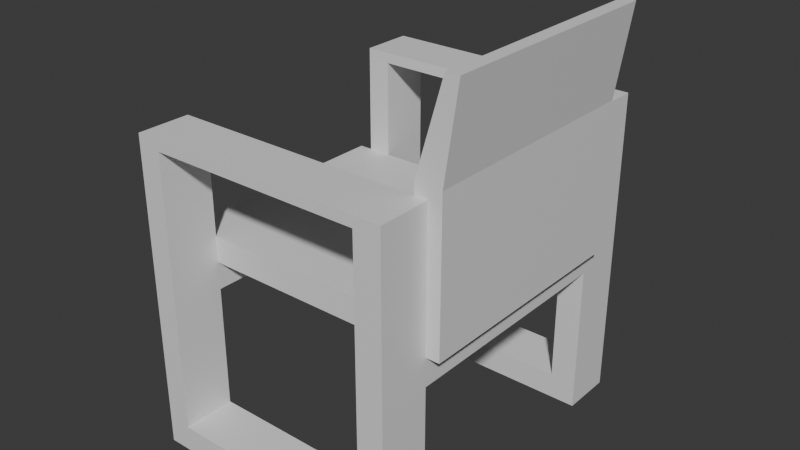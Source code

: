 # Source: WaitingChair.blend  (saved by Blender 4.4.32; exported with 4.5.12 LTS)
import bpy
from mathutils import Matrix  # noqa: F401  (used for matrix-valued properties, if any)

bpy.ops.wm.read_factory_settings(use_empty=True)
scene = bpy.context.scene
scene.name = 'Scene'

# ---- collections
col_collection = bpy.data.collections.new('Collection'); scene.collection.children.link(col_collection)

# ---- materials (node trees are filled in below, after node groups)
mat_material = bpy.data.materials.new('Material')
mat_material.alpha_threshold = 0.0
mat_material.roughness = 0.5
mat_material.line_color = (0.0, 0.0, 0.0, 1.0)

# ---- material node trees
mat_material.use_nodes = True; mat_material.node_tree.nodes.clear()
_N = mat_material.node_tree.nodes; _L = mat_material.node_tree.links
n0 = _N.new('ShaderNodeOutputMaterial'); n0.name = 'Material Output'; n0.location = (300, 300)
n1 = _N.new('ShaderNodeBsdfPrincipled'); n1.name = 'Principled BSDF'; n1.location = (10, 300)
n1.inputs[3].default_value = 1.45
_L.new(n1.outputs[0], n0.inputs[0])
n0.is_active_output = True

# ---- world
world_world = bpy.data.worlds.new('World'); scene.world = world_world
world_world.use_nodes = True; world_world.node_tree.nodes.clear()
_N = world_world.node_tree.nodes; _L = world_world.node_tree.links
n0 = _N.new('ShaderNodeOutputWorld'); n0.name = 'World Output'; n0.location = (300, 300)
n1 = _N.new('ShaderNodeBackground'); n1.name = 'Background'; n1.location = (10, 300)
n1.inputs[0].default_value = (0.05088, 0.05088, 0.05088, 1.0)
_L.new(n1.outputs[0], n0.inputs[0])
n0.is_active_output = True
world_world.color = (0.05088, 0.05088, 0.05088)
world_world.sun_shadow_jitter_overblur = 0.0

# ---- meshes
me_cube_002 = bpy.data.meshes.new('Cube.002')
me_cube_002.from_pydata([(1.0, 1.3, 2.4), (1.0, 1.3, 0.0), (-1.0, 1.3, 2.4), (-1.0, 1.3, 0.0), (-1.0, 0.9, 0.0), (1.0, 0.9, 2.4), (-1.0, 0.9, 2.4), (1.0, 0.9, 0.0), (0.8, 1.3, 2.4), (0.8, 0.9, 2.4), (0.8, 0.9, 0.2), (0.8, 1.3, 0.2), (-0.82, 1.3, 0.2), (-0.82, 0.9, 0.2), (-1.0, 1.3, 2.32), (1.0, 0.9, 2.32), (0.8, 0.9, 2.32), (0.8, 1.3, 2.32), (-0.82, 0.9, 2.32), (-0.82, 1.3, 2.32), (1.0, 0.9, 1.154), (0.8, 0.9, 1.154), (1.0, 0.9, 1.366), (0.8, 0.9, 1.366), (-1.0, 0.9, 1.26), (-1.0, 1.3, 1.26), (-0.82, 0.9, 1.366), (-1.0, 0.9, 1.366), (-1.0, 0.9, 1.154), (-0.82, 0.9, 1.154), (1.0, -0.9, 1.154), (0.8, -0.9, 1.154), (1.0, -0.9, 1.366), (0.8, -0.9, 1.366), (-0.82, -0.9, 1.366), (-1.0, -0.9, 1.366), (-1.0, -0.9, 1.154), (-0.82, -0.9, 1.154), (0.8, -0.9, 1.566), (0.9, -0.9, 1.566), (-1.1, -0.9, 1.366), (-1.1, -0.9, 1.566), (1.1, -0.9, 1.366), (1.1, -0.9, 1.466), (1.1, -0.9, 3.166), (1.2, -0.9, 3.166), (1.1, -0.9, 2.486), (0.9, -0.9, 2.486), (0.85, -0.9, 1.566), (1.0, 0.9, 1.154), (0.8, 0.9, 1.154), (1.0, 0.9, 1.366), (0.8, 0.9, 1.366), (-1.0, 0.9, 1.26), (-0.82, 0.9, 1.366), (-1.0, 0.9, 1.366), (-1.0, 0.9, 1.154), (-0.82, 0.9, 1.154), (0.8, 0.9, 1.566), (0.9, 0.9, 1.566), (-1.1, 0.9, 1.366), (-1.1, 0.9, 1.566), (1.1, 0.9, 1.366), (1.1, 0.9, 1.466), (1.1, 0.9, 3.166), (1.2, 0.9, 3.166), (1.1, 0.9, 2.486), (0.9, 0.9, 2.486), (0.85, 0.9, 1.566), (1.0, -1.3, 2.4), (1.0, -1.3, 0.0), (-1.0, -1.3, 2.4), (-1.0, -1.3, 0.0), (-1.0, -0.9, 0.0), (1.0, -0.9, 2.4), (-1.0, -0.9, 2.4), (1.0, -0.9, 0.0), (0.8, -0.9, 2.4), (0.8, -0.9, 0.2), (0.8, -1.3, 0.2), (-0.82, -1.3, 0.2), (-0.82, -0.9, 0.2), (-1.0, -1.3, 2.32), (1.0, -1.3, 2.32), (1.0, -0.9, 2.32), (0.8, -0.9, 2.32), (0.8, -1.3, 2.32), (-0.82, -0.9, 2.32), (-0.82, -1.3, 2.32), (1.0, -1.3, 1.26), (1.0, -0.9, 1.154), (0.8, -0.9, 1.154), (1.0, -0.9, 1.366), (0.8, -0.9, 1.366), (-0.82, -0.9, 1.366), (-1.0, -0.9, 1.366), (-1.0, -0.9, 1.154), (-0.82, -0.9, 1.154)], [], [(8, 2, 6, 9, 5, 0), (28, 24, 27, 6, 2, 14, 25, 3, 4), (12, 19, 18, 26, 29, 13), (19, 12, 11, 17, 8, 0, 1, 3, 25, 14), (17, 19, 14, 2, 8), (16, 15, 5, 9), (18, 16, 9, 6, 27, 26), (1, 0, 5, 15, 22, 20, 7), (13, 29, 28, 4, 7, 20, 21, 10), (1, 7, 4, 3), (13, 10, 11, 12), (23, 22, 15, 16), (17, 16, 18, 19), (21, 23, 16, 17, 11, 10), (54, 34, 37, 57), (55, 35, 34, 54), (50, 31, 33, 52), (57, 37, 36, 56), (32, 42, 39, 48, 38, 33), (58, 61, 41, 38, 48, 39, 59, 68), (49, 30, 31, 50), (41, 61, 60, 40), (33, 38, 41, 40), (40, 60, 52, 33), (62, 63, 43, 42), (51, 62, 42, 32), (47, 46, 45, 44), (45, 65, 64, 44), (66, 65, 45, 46), (47, 67, 59, 39), (63, 66, 46, 43), (44, 64, 67, 47), (63, 62, 59, 67, 66), (52, 60, 61, 58), (67, 64, 65, 66), (51, 32, 30, 49), (53, 56, 36, 35, 55), (59, 62, 51, 52, 58, 68), (39, 42, 43, 46, 47), (77, 75, 71, 69, 74), (85, 77, 74, 84), (90, 92, 84, 74, 69, 83, 89, 70, 76), (82, 71, 75, 95, 96, 73, 72), (78, 91, 90, 76, 73, 96, 97, 81), (75, 77, 85, 87, 94, 95), (73, 76, 70, 72), (81, 80, 79, 78), (88, 82, 72, 70, 89, 83, 86, 79, 80), (93, 85, 84, 92), (86, 88, 87, 85), (79, 86, 85, 93, 91, 78), (97, 94, 87, 88, 80, 81), (69, 71, 82, 88, 86, 83)])
_uv = me_cube_002.uv_layers.new(name='UVMap')
_uv.uv.foreach_set('vector', [0.000318, 0.977, 0.000318, 0.7726, 0.04574, 0.7726, 0.04574, 0.977, 0.04574, 0.9997, 0.0003181, 0.9997, 0.04574, 0.6311, 0.04574, 0.6431, 0.04574, 0.6551, 0.04574, 0.7726, 0.000318, 0.7726, 0.000318, 0.7635, 0.000318, 0.6431, 0.000318, 0.5, 0.04574, 0.5, 0.04638, 0.425, 0.04638, 0.1843, 0.09181, 0.1843, 0.09181, 0.2926, 0.09181, 0.3167, 0.09181, 0.425, 0.3947, 0.2734, 0.3947, 0.03265, 0.2108, 0.03265, 0.2108, 0.2734, 0.2108, 0.2825, 0.1881, 0.2825, 0.1881, 0.009934, 0.4152, 0.009934, 0.4152, 0.153, 0.4152, 0.2734, 0.2108, 0.2734, 0.3947, 0.2734, 0.4152, 0.2734, 0.4152, 0.2825, 0.2108, 0.2825, 0.8815, 0.7067, 0.8815, 0.7217, 0.8755, 0.7217, 0.8755, 0.7067, 0.8815, 0.585, 0.8815, 0.7067, 0.8755, 0.7067, 0.8755, 0.5715, 0.9532, 0.5715, 0.9532, 0.585, 0.000318, 0.2729, 0.0003181, 0.000318, 0.04574, 0.000318, 0.04574, 0.009403, 0.04574, 0.1177, 0.04574, 0.1418, 0.04574, 0.2729, 0.2666, 0.7145, 0.3749, 0.7145, 0.3749, 0.7349, 0.2439, 0.7349, 0.2439, 0.5078, 0.3749, 0.5078, 0.3749, 0.5305, 0.2666, 0.5305, 0.000318, 0.2729, 0.04574, 0.2729, 0.04574, 0.5, 0.000318, 0.5, 0.09181, 0.425, 0.09181, 0.609, 0.04638, 0.609, 0.04638, 0.425, 0.9532, 0.7067, 0.9532, 0.7217, 0.8815, 0.7217, 0.8815, 0.7067, 0.04638, 0.0003181, 0.09181, 0.0003181, 0.09181, 0.1843, 0.04638, 0.1843, 0.09181, 0.7174, 0.09181, 0.7414, 0.09181, 0.8498, 0.04638, 0.8498, 0.04638, 0.609, 0.09181, 0.609, 0.6765, 0.7569, 0.6765, 0.9668, 0.6518, 0.9668, 0.6518, 0.7569, 0.6975, 0.7569, 0.6975, 0.9668, 0.6765, 0.9668, 0.6765, 0.7569, 0.8186, 0.8869, 0.8186, 0.677, 0.8433, 0.677, 0.8433, 0.8869, 0.6518, 0.7569, 0.6518, 0.9668, 0.6308, 0.9668, 0.6308, 0.7569, 0.9788, 0.8602, 0.9788, 0.8659, 0.9674, 0.8545, 0.9674, 0.8516, 0.9674, 0.8488, 0.9788, 0.8488, 0.4041, 0.737, 0.4041, 0.4649, 0.6619, 0.4649, 0.6619, 0.737, 0.6619, 0.7442, 0.6619, 0.7514, 0.4041, 0.7514, 0.4041, 0.7442, 0.7733, 0.6793, 0.7733, 0.8893, 0.75, 0.8893, 0.75, 0.6793, 0.9674, 0.7407, 0.865, 0.7407, 0.865, 0.7293, 0.9674, 0.7293, 0.9788, 0.8488, 0.9674, 0.8488, 0.9674, 0.7407, 0.9788, 0.7407, 0.9011, 0.8903, 0.9963, 0.8903, 0.9963, 0.9909, 0.9011, 0.9909, 0.975, 0.5077, 0.9867, 0.5077, 0.9867, 0.7176, 0.975, 0.7176, 0.7739, 0.6793, 0.7856, 0.6793, 0.7856, 0.8893, 0.7739, 0.8893, 0.8411, 0.08533, 0.8512, 0.05105, 0.9728, 0.06819, 0.9678, 0.08533, 0.9857, 0.08533, 0.9857, 0.407, 0.9678, 0.407, 0.9678, 0.08533, 0.8517, 0.8976, 0.8881, 0.8976, 0.8881, 0.9928, 0.8517, 0.9928, 0.8411, 0.08533, 0.8411, 0.407, 0.6767, 0.407, 0.6767, 0.08533, 0.7977, 0.8976, 0.8517, 0.8976, 0.8517, 0.9928, 0.7977, 0.9928, 0.9678, 0.08533, 0.9678, 0.407, 0.8411, 0.407, 0.8411, 0.08533, 0.6589, 0.4427, 0.641, 0.4427, 0.6767, 0.407, 0.8411, 0.407, 0.8411, 0.4427, 0.8536, 0.8488, 0.8536, 0.7407, 0.865, 0.7407, 0.865, 0.8488, 0.8411, 0.407, 0.9678, 0.407, 0.9728, 0.4241, 0.8512, 0.4413, 0.8179, 0.677, 0.8179, 0.8869, 0.7932, 0.8869, 0.7932, 0.677, 0.7099, 0.7569, 0.7222, 0.7569, 0.7222, 0.9668, 0.6975, 0.9668, 0.6975, 0.7569, 0.865, 0.8545, 0.8536, 0.8659, 0.8536, 0.8602, 0.8536, 0.8488, 0.865, 0.8488, 0.865, 0.8516, 0.6767, 0.08533, 0.641, 0.04959, 0.6589, 0.04959, 0.8411, 0.04959, 0.8411, 0.08533, 0.09244, 0.7786, 0.09244, 0.6157, 0.1286, 0.6157, 0.1286, 0.7967, 0.09244, 0.7967, 0.1832, 0.9644, 0.1904, 0.9644, 0.1904, 0.9825, 0.1832, 0.9825, 0.09244, 0.1131, 0.09244, 0.0939, 0.09244, 0.007558, 0.09244, 0.000318, 0.1286, 0.000318, 0.1286, 0.007558, 0.1286, 0.1035, 0.1286, 0.2175, 0.09244, 0.2175, 0.1286, 0.6085, 0.1286, 0.6157, 0.09244, 0.6157, 0.09244, 0.5221, 0.09244, 0.503, 0.09244, 0.3985, 0.1286, 0.3985, 0.2799, 0.7614, 0.1936, 0.7614, 0.1936, 0.7433, 0.298, 0.7433, 0.298, 0.9243, 0.1936, 0.9243, 0.1936, 0.9081, 0.2799, 0.9081, 0.1904, 0.8015, 0.1904, 0.9644, 0.1832, 0.9644, 0.1832, 0.8178, 0.09685, 0.8178, 0.09685, 0.8015, 0.09244, 0.3985, 0.09244, 0.2175, 0.1286, 0.2175, 0.1286, 0.3985, 0.1789, 0.3428, 0.1427, 0.3428, 0.1427, 0.1962, 0.1789, 0.1962, 0.2226, 0.4983, 0.2063, 0.4983, 0.2063, 0.2883, 0.3873, 0.2883, 0.3873, 0.4023, 0.3873, 0.4983, 0.3692, 0.4983, 0.3692, 0.3064, 0.2226, 0.3064, 0.09685, 0.9644, 0.1832, 0.9644, 0.1832, 0.9825, 0.09685, 0.9825, 0.1427, 0.6812, 0.1427, 0.5346, 0.1789, 0.5346, 0.1789, 0.6812, 0.1427, 0.1962, 0.1427, 0.004302, 0.1789, 0.004302, 0.1789, 0.09064, 0.1789, 0.1098, 0.1789, 0.1962, 0.1789, 0.4291, 0.1789, 0.4483, 0.1789, 0.5346, 0.1427, 0.5346, 0.1427, 0.3428, 0.1789, 0.3428, 0.1314, 0.5858, 0.1314, 0.4048, 0.1387, 0.4048, 0.1387, 0.4211, 0.1387, 0.5677, 0.1387, 0.5858])
me_cube_002.materials.append(mat_material)
me_cube_002.use_mirror_vertex_groups = False
me_cube_002.update()

# ---- objects
ob_cube_002 = bpy.data.objects.new('Cube.002', me_cube_002)

# ---- transforms, parenting, visibility, modifiers, constraints
ob_cube_002.location = (0.0, 0.0, 0.0)
ob_cube_002.lock_rotations_4d = False
ob_cube_002.empty_display_type = 'ARROWS'
ob_cube_002.lineart.crease_threshold = 0.0

# ---- collection membership
col_collection.objects.link(ob_cube_002)

# ---- scene / render settings (as saved in the file)
scene.frame_start = 1; scene.frame_end = 250; scene.frame_set(1)
scene.render.engine = 'BLENDER_EEVEE_NEXT'
bpy.context.view_layer.update()

# ---- added for rendering (the .blend has no active camera and no usable light): camera, sun
cam_auto = bpy.data.cameras.new('AutoCamera')
cam_auto.lens = 50.0
cam_auto.sensor_width = 36.0
cam_auto.clip_end = 1000.0
ob_auto_camera = bpy.data.objects.new('AutoCamera', cam_auto)
scene.collection.objects.link(ob_auto_camera)
ob_auto_camera.location = (4.39694, -5.21632, 5.06055)
ob_auto_camera.rotation_euler = (1.09748, -7.21219e-08, 0.694738)
scene.camera = ob_auto_camera
light_auto_sun = bpy.data.lights.new('AutoSun', 'SUN')
light_auto_sun.energy = 3.0
light_auto_sun.angle = 0.0523599
ob_auto_sun = bpy.data.objects.new('AutoSun', light_auto_sun)
scene.collection.objects.link(ob_auto_sun)
ob_auto_sun.rotation_euler = (0.872665, 0.174533, 0.523599)
bpy.context.view_layer.update()
